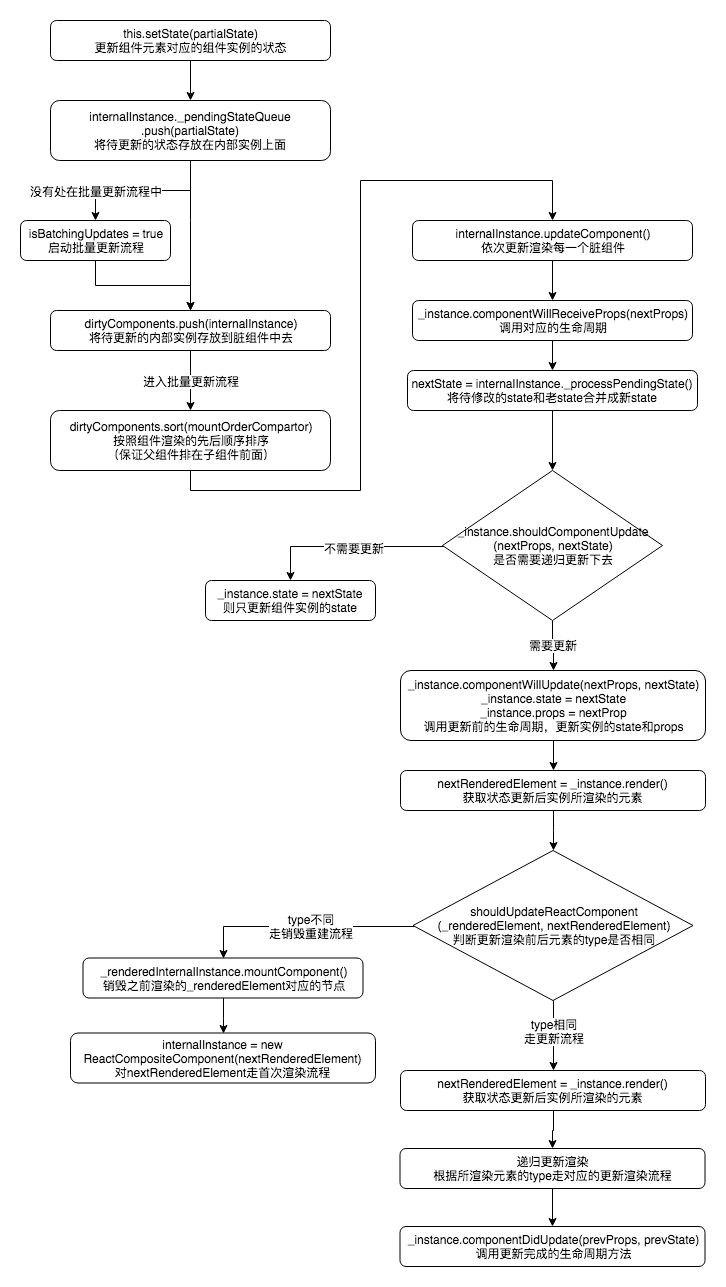

The diagram above was exported from draw.io. Its source (the exported page's mxGraphModel, read from the mxfile embedded in the PNG):
<mxGraphModel dx="1078" dy="785" grid="1" gridSize="10" guides="1" tooltips="1" connect="1" arrows="1" fold="1" page="1" pageScale="1" pageWidth="827" pageHeight="1169" math="0" shadow="0">
  <root>
    <mxCell id="X9MzUWSmG-qtpNJeQ3n--0" />
    <mxCell id="X9MzUWSmG-qtpNJeQ3n--1" parent="X9MzUWSmG-qtpNJeQ3n--0" />
    <mxCell id="JRw6W9uK_lzhYHZJ9dGZ-1" value="" style="edgeStyle=orthogonalEdgeStyle;rounded=0;orthogonalLoop=1;jettySize=auto;html=1;" parent="X9MzUWSmG-qtpNJeQ3n--1" source="ZrTZ3QZe9hee9H_QE_Jm-0" target="JRw6W9uK_lzhYHZJ9dGZ-0" edge="1">
      <mxGeometry relative="1" as="geometry" />
    </mxCell>
    <mxCell id="ZrTZ3QZe9hee9H_QE_Jm-0" value="this.setState(partialState)&lt;br&gt;更新组件元素对应的组件实例的状态&lt;br&gt;" style="rounded=1;whiteSpace=wrap;html=1;" parent="X9MzUWSmG-qtpNJeQ3n--1" vertex="1">
      <mxGeometry x="60" y="20" width="280" height="40" as="geometry" />
    </mxCell>
    <mxCell id="JRw6W9uK_lzhYHZJ9dGZ-3" value="" style="edgeStyle=orthogonalEdgeStyle;rounded=0;orthogonalLoop=1;jettySize=auto;html=1;" parent="X9MzUWSmG-qtpNJeQ3n--1" source="JRw6W9uK_lzhYHZJ9dGZ-0" target="JRw6W9uK_lzhYHZJ9dGZ-2" edge="1">
      <mxGeometry relative="1" as="geometry" />
    </mxCell>
    <mxCell id="JRw6W9uK_lzhYHZJ9dGZ-8" value="没有处在批量更新流程中" style="text;html=1;resizable=0;points=[];align=center;verticalAlign=middle;labelBackgroundColor=#ffffff;" parent="JRw6W9uK_lzhYHZJ9dGZ-3" vertex="1" connectable="0">
      <mxGeometry x="0.2387" relative="1" as="geometry">
        <mxPoint x="-28.5" as="offset" />
      </mxGeometry>
    </mxCell>
    <mxCell id="JRw6W9uK_lzhYHZJ9dGZ-5" style="edgeStyle=orthogonalEdgeStyle;rounded=0;orthogonalLoop=1;jettySize=auto;html=1;entryX=0.5;entryY=0;entryDx=0;entryDy=0;" parent="X9MzUWSmG-qtpNJeQ3n--1" source="JRw6W9uK_lzhYHZJ9dGZ-0" target="JRw6W9uK_lzhYHZJ9dGZ-4" edge="1">
      <mxGeometry relative="1" as="geometry">
        <Array as="points">
          <mxPoint x="200" y="220" />
          <mxPoint x="200" y="220" />
        </Array>
      </mxGeometry>
    </mxCell>
    <mxCell id="JRw6W9uK_lzhYHZJ9dGZ-0" value="internalInstance._pendingStateQueue&lt;br&gt;.push(partialState)&lt;br&gt;将待更新的状态存放在内部实例上面&lt;br&gt;" style="rounded=1;whiteSpace=wrap;html=1;" parent="X9MzUWSmG-qtpNJeQ3n--1" vertex="1">
      <mxGeometry x="60" y="100" width="280" height="60" as="geometry" />
    </mxCell>
    <mxCell id="JRw6W9uK_lzhYHZJ9dGZ-7" style="edgeStyle=orthogonalEdgeStyle;rounded=0;orthogonalLoop=1;jettySize=auto;html=1;entryX=0.5;entryY=0;entryDx=0;entryDy=0;" parent="X9MzUWSmG-qtpNJeQ3n--1" source="JRw6W9uK_lzhYHZJ9dGZ-2" target="JRw6W9uK_lzhYHZJ9dGZ-4" edge="1">
      <mxGeometry relative="1" as="geometry" />
    </mxCell>
    <mxCell id="JRw6W9uK_lzhYHZJ9dGZ-2" value="isBatchingUpdates = true&lt;br&gt;启动批量更新流程&lt;br&gt;" style="rounded=1;whiteSpace=wrap;html=1;" parent="X9MzUWSmG-qtpNJeQ3n--1" vertex="1">
      <mxGeometry x="30" y="220" width="150" height="40" as="geometry" />
    </mxCell>
    <mxCell id="JRw6W9uK_lzhYHZJ9dGZ-10" value="" style="edgeStyle=orthogonalEdgeStyle;rounded=0;orthogonalLoop=1;jettySize=auto;html=1;" parent="X9MzUWSmG-qtpNJeQ3n--1" source="JRw6W9uK_lzhYHZJ9dGZ-4" target="JRw6W9uK_lzhYHZJ9dGZ-9" edge="1">
      <mxGeometry relative="1" as="geometry" />
    </mxCell>
    <mxCell id="JRw6W9uK_lzhYHZJ9dGZ-11" value="进入批量更新流程" style="text;html=1;resizable=0;points=[];align=center;verticalAlign=middle;labelBackgroundColor=#ffffff;" parent="JRw6W9uK_lzhYHZJ9dGZ-10" vertex="1" connectable="0">
      <mxGeometry x="-0.325" y="-2" relative="1" as="geometry">
        <mxPoint x="2" y="10" as="offset" />
      </mxGeometry>
    </mxCell>
    <mxCell id="JRw6W9uK_lzhYHZJ9dGZ-4" value="dirtyComponents.push(internalInstance)&lt;br&gt;将待更新的内部实例存放到脏组件中去&lt;br&gt;" style="rounded=1;whiteSpace=wrap;html=1;" parent="X9MzUWSmG-qtpNJeQ3n--1" vertex="1">
      <mxGeometry x="60" y="310" width="280" height="40" as="geometry" />
    </mxCell>
    <mxCell id="JRw6W9uK_lzhYHZJ9dGZ-14" value="" style="edgeStyle=orthogonalEdgeStyle;rounded=0;orthogonalLoop=1;jettySize=auto;html=1;" parent="X9MzUWSmG-qtpNJeQ3n--1" source="JRw6W9uK_lzhYHZJ9dGZ-9" target="JRw6W9uK_lzhYHZJ9dGZ-13" edge="1">
      <mxGeometry relative="1" as="geometry">
        <Array as="points">
          <mxPoint x="200" y="490" />
          <mxPoint x="370" y="490" />
          <mxPoint x="370" y="180" />
          <mxPoint x="562" y="180" />
        </Array>
      </mxGeometry>
    </mxCell>
    <mxCell id="JRw6W9uK_lzhYHZJ9dGZ-9" value="dirtyComponents.sort(mountOrderCompartor)&lt;br&gt;按照组件渲染的先后顺序排序&lt;br&gt;（保证父组件排在子组件前面）&lt;br&gt;" style="rounded=1;whiteSpace=wrap;html=1;" parent="X9MzUWSmG-qtpNJeQ3n--1" vertex="1">
      <mxGeometry x="60" y="410" width="280" height="60" as="geometry" />
    </mxCell>
    <mxCell id="EzMA4dhB-9EI0TkQ2gZz-3" style="edgeStyle=orthogonalEdgeStyle;rounded=0;orthogonalLoop=1;jettySize=auto;html=1;entryX=0.5;entryY=0;entryDx=0;entryDy=0;strokeColor=#000000;" parent="X9MzUWSmG-qtpNJeQ3n--1" source="JRw6W9uK_lzhYHZJ9dGZ-13" target="JRw6W9uK_lzhYHZJ9dGZ-15" edge="1">
      <mxGeometry relative="1" as="geometry" />
    </mxCell>
    <mxCell id="JRw6W9uK_lzhYHZJ9dGZ-13" value="internalInstance.updateComponent()&lt;br&gt;依次更新渲染每一个脏组件&lt;br&gt;" style="rounded=1;whiteSpace=wrap;html=1;" parent="X9MzUWSmG-qtpNJeQ3n--1" vertex="1">
      <mxGeometry x="422" y="220" width="280" height="40" as="geometry" />
    </mxCell>
    <mxCell id="JRw6W9uK_lzhYHZJ9dGZ-18" value="" style="edgeStyle=orthogonalEdgeStyle;rounded=0;orthogonalLoop=1;jettySize=auto;html=1;" parent="X9MzUWSmG-qtpNJeQ3n--1" source="JRw6W9uK_lzhYHZJ9dGZ-15" target="JRw6W9uK_lzhYHZJ9dGZ-17" edge="1">
      <mxGeometry relative="1" as="geometry" />
    </mxCell>
    <mxCell id="JRw6W9uK_lzhYHZJ9dGZ-15" value="_instance.componentWillReceiveProps(nextProps)&lt;br&gt;调用对应的生命周期&lt;br&gt;" style="rounded=1;whiteSpace=wrap;html=1;" parent="X9MzUWSmG-qtpNJeQ3n--1" vertex="1">
      <mxGeometry x="422" y="300" width="280" height="40" as="geometry" />
    </mxCell>
    <mxCell id="JRw6W9uK_lzhYHZJ9dGZ-20" value="" style="edgeStyle=orthogonalEdgeStyle;rounded=0;orthogonalLoop=1;jettySize=auto;html=1;entryX=0.5;entryY=0;entryDx=0;entryDy=0;" parent="X9MzUWSmG-qtpNJeQ3n--1" source="JRw6W9uK_lzhYHZJ9dGZ-17" target="JRw6W9uK_lzhYHZJ9dGZ-21" edge="1">
      <mxGeometry relative="1" as="geometry">
        <mxPoint x="580" y="490" as="targetPoint" />
      </mxGeometry>
    </mxCell>
    <mxCell id="JRw6W9uK_lzhYHZJ9dGZ-17" value="nextState = internalInstance._processPendingState()&lt;br&gt;将待修改的state和老state合并成新state&lt;br&gt;" style="rounded=1;whiteSpace=wrap;html=1;" parent="X9MzUWSmG-qtpNJeQ3n--1" vertex="1">
      <mxGeometry x="417" y="370" width="290" height="40" as="geometry" />
    </mxCell>
    <mxCell id="JRw6W9uK_lzhYHZJ9dGZ-25" style="edgeStyle=orthogonalEdgeStyle;rounded=0;orthogonalLoop=1;jettySize=auto;html=1;entryX=0.5;entryY=0;entryDx=0;entryDy=0;" parent="X9MzUWSmG-qtpNJeQ3n--1" source="JRw6W9uK_lzhYHZJ9dGZ-21" target="JRw6W9uK_lzhYHZJ9dGZ-24" edge="1">
      <mxGeometry relative="1" as="geometry" />
    </mxCell>
    <mxCell id="JRw6W9uK_lzhYHZJ9dGZ-26" value="需要更新" style="text;html=1;resizable=0;points=[];align=center;verticalAlign=middle;labelBackgroundColor=#ffffff;" parent="JRw6W9uK_lzhYHZJ9dGZ-25" vertex="1" connectable="0">
      <mxGeometry x="-0.04" relative="1" as="geometry">
        <mxPoint as="offset" />
      </mxGeometry>
    </mxCell>
    <mxCell id="JRw6W9uK_lzhYHZJ9dGZ-28" style="edgeStyle=orthogonalEdgeStyle;rounded=0;orthogonalLoop=1;jettySize=auto;html=1;entryX=0.5;entryY=0;entryDx=0;entryDy=0;" parent="X9MzUWSmG-qtpNJeQ3n--1" source="JRw6W9uK_lzhYHZJ9dGZ-21" target="JRw6W9uK_lzhYHZJ9dGZ-27" edge="1">
      <mxGeometry relative="1" as="geometry">
        <Array as="points">
          <mxPoint x="300" y="546" />
        </Array>
      </mxGeometry>
    </mxCell>
    <mxCell id="JRw6W9uK_lzhYHZJ9dGZ-29" value="不需要更新" style="text;html=1;resizable=0;points=[];align=center;verticalAlign=middle;labelBackgroundColor=#ffffff;" parent="JRw6W9uK_lzhYHZJ9dGZ-28" vertex="1" connectable="0">
      <mxGeometry x="-0.04" y="1" relative="1" as="geometry">
        <mxPoint as="offset" />
      </mxGeometry>
    </mxCell>
    <mxCell id="JRw6W9uK_lzhYHZJ9dGZ-21" value="&lt;span&gt;_instance.shouldComponentUpdate&lt;br&gt;(nextProps, nextState)&lt;br&gt;是否需要递归更新下去&lt;br&gt;&lt;/span&gt;" style="rhombus;whiteSpace=wrap;html=1;" parent="X9MzUWSmG-qtpNJeQ3n--1" vertex="1">
      <mxGeometry x="452" y="470" width="220" height="150" as="geometry" />
    </mxCell>
    <mxCell id="JRw6W9uK_lzhYHZJ9dGZ-31" value="" style="edgeStyle=orthogonalEdgeStyle;rounded=0;orthogonalLoop=1;jettySize=auto;html=1;" parent="X9MzUWSmG-qtpNJeQ3n--1" source="JRw6W9uK_lzhYHZJ9dGZ-24" target="JRw6W9uK_lzhYHZJ9dGZ-30" edge="1">
      <mxGeometry relative="1" as="geometry" />
    </mxCell>
    <mxCell id="JRw6W9uK_lzhYHZJ9dGZ-24" value="_instance.componentWillUpdate(nextProps, nextState)&lt;br&gt;_instance.state = nextState&lt;br&gt;_instance.props = nextProp&lt;br&gt;调用更新前的生命周期，更新实例的state和props&lt;br&gt;" style="rounded=1;whiteSpace=wrap;html=1;" parent="X9MzUWSmG-qtpNJeQ3n--1" vertex="1">
      <mxGeometry x="410" y="670" width="305" height="70" as="geometry" />
    </mxCell>
    <mxCell id="YtQCj8Ln8pqs8E7fZ1MW-2" style="edgeStyle=orthogonalEdgeStyle;rounded=0;orthogonalLoop=1;jettySize=auto;html=1;entryX=0.5;entryY=0;entryDx=0;entryDy=0;" parent="X9MzUWSmG-qtpNJeQ3n--1" source="JRw6W9uK_lzhYHZJ9dGZ-30" target="NMEo16_AzOC38FxMkYVG-0" edge="1">
      <mxGeometry relative="1" as="geometry" />
    </mxCell>
    <mxCell id="JRw6W9uK_lzhYHZJ9dGZ-30" value="nextRenderedElement = _instance.render()&lt;br&gt;获取状态更新后实例所渲染的元素&lt;br&gt;" style="rounded=1;whiteSpace=wrap;html=1;" parent="X9MzUWSmG-qtpNJeQ3n--1" vertex="1">
      <mxGeometry x="410" y="770" width="305" height="40" as="geometry" />
    </mxCell>
    <mxCell id="JRw6W9uK_lzhYHZJ9dGZ-27" value="_instance.state = nextState&lt;br&gt;则只更新组件实例的state&lt;br&gt;" style="rounded=1;whiteSpace=wrap;html=1;" parent="X9MzUWSmG-qtpNJeQ3n--1" vertex="1">
      <mxGeometry x="215" y="580" width="170" height="40" as="geometry" />
    </mxCell>
    <mxCell id="YtQCj8Ln8pqs8E7fZ1MW-1" style="edgeStyle=orthogonalEdgeStyle;rounded=0;orthogonalLoop=1;jettySize=auto;html=1;entryX=0.5;entryY=0;entryDx=0;entryDy=0;" parent="X9MzUWSmG-qtpNJeQ3n--1" source="NMEo16_AzOC38FxMkYVG-0" target="YtQCj8Ln8pqs8E7fZ1MW-0" edge="1">
      <mxGeometry relative="1" as="geometry" />
    </mxCell>
    <mxCell id="YtQCj8Ln8pqs8E7fZ1MW-3" value="type相同&lt;br&gt;走更新流程&lt;br&gt;" style="text;html=1;resizable=0;points=[];align=center;verticalAlign=middle;labelBackgroundColor=#ffffff;" parent="YtQCj8Ln8pqs8E7fZ1MW-1" vertex="1" connectable="0">
      <mxGeometry x="-0.0021" y="-13" relative="1" as="geometry">
        <mxPoint x="13.5" y="-4.5" as="offset" />
      </mxGeometry>
    </mxCell>
    <mxCell id="YtQCj8Ln8pqs8E7fZ1MW-5" style="edgeStyle=orthogonalEdgeStyle;rounded=0;orthogonalLoop=1;jettySize=auto;html=1;entryX=0.5;entryY=0;entryDx=0;entryDy=0;" parent="X9MzUWSmG-qtpNJeQ3n--1" source="NMEo16_AzOC38FxMkYVG-0" target="YtQCj8Ln8pqs8E7fZ1MW-4" edge="1">
      <mxGeometry relative="1" as="geometry">
        <Array as="points">
          <mxPoint x="233" y="926" />
        </Array>
      </mxGeometry>
    </mxCell>
    <mxCell id="YtQCj8Ln8pqs8E7fZ1MW-6" value="type不同&lt;br&gt;走销毁重建流程&lt;br&gt;" style="text;html=1;resizable=0;points=[];align=center;verticalAlign=middle;labelBackgroundColor=#ffffff;" parent="YtQCj8Ln8pqs8E7fZ1MW-5" vertex="1" connectable="0">
      <mxGeometry x="0.0065" y="-5" relative="1" as="geometry">
        <mxPoint x="8.5" y="4.5" as="offset" />
      </mxGeometry>
    </mxCell>
    <mxCell id="NMEo16_AzOC38FxMkYVG-0" value="shouldUpdateReactComponent&lt;br&gt;(_renderedElement, nextRenderedElement)&lt;br&gt;判断更新渲染前后元素的type是否相同&lt;br&gt;" style="rhombus;whiteSpace=wrap;html=1;" parent="X9MzUWSmG-qtpNJeQ3n--1" vertex="1">
      <mxGeometry x="422.5" y="850" width="280" height="150" as="geometry" />
    </mxCell>
    <mxCell id="vrFXZD74F1tJP2Zr0b1q-3" value="" style="edgeStyle=orthogonalEdgeStyle;rounded=0;orthogonalLoop=1;jettySize=auto;html=1;strokeColor=#000000;" parent="X9MzUWSmG-qtpNJeQ3n--1" source="YtQCj8Ln8pqs8E7fZ1MW-0" target="vrFXZD74F1tJP2Zr0b1q-2" edge="1">
      <mxGeometry relative="1" as="geometry" />
    </mxCell>
    <mxCell id="YtQCj8Ln8pqs8E7fZ1MW-0" value="nextRenderedElement = _instance.render()&lt;br&gt;获取状态更新后实例所渲染的元素&lt;br&gt;" style="rounded=1;whiteSpace=wrap;html=1;" parent="X9MzUWSmG-qtpNJeQ3n--1" vertex="1">
      <mxGeometry x="410" y="1070" width="305" height="40" as="geometry" />
    </mxCell>
    <mxCell id="8niRtAVwnids5Np3MnpB-1" value="" style="edgeStyle=orthogonalEdgeStyle;rounded=0;orthogonalLoop=1;jettySize=auto;html=1;strokeColor=#000000;" parent="X9MzUWSmG-qtpNJeQ3n--1" source="vrFXZD74F1tJP2Zr0b1q-2" target="8niRtAVwnids5Np3MnpB-0" edge="1">
      <mxGeometry relative="1" as="geometry" />
    </mxCell>
    <mxCell id="vrFXZD74F1tJP2Zr0b1q-2" value="递归更新渲染&lt;br&gt;根据所渲染元素的type走对应的更新渲染流程&lt;br&gt;" style="rounded=1;whiteSpace=wrap;html=1;" parent="X9MzUWSmG-qtpNJeQ3n--1" vertex="1">
      <mxGeometry x="409.5" y="1148" width="305" height="40" as="geometry" />
    </mxCell>
    <mxCell id="8niRtAVwnids5Np3MnpB-0" value="_instance.componentDidUpdate(prevProps, prevState)&lt;br&gt;调用更新完成的生命周期方法&lt;br&gt;" style="rounded=1;whiteSpace=wrap;html=1;" parent="X9MzUWSmG-qtpNJeQ3n--1" vertex="1">
      <mxGeometry x="409.5" y="1226" width="305" height="40" as="geometry" />
    </mxCell>
    <mxCell id="naGb0OazF1QW9QuLMcE--3" value="" style="edgeStyle=orthogonalEdgeStyle;rounded=0;orthogonalLoop=1;jettySize=auto;html=1;strokeColor=#000000;entryX=0.5;entryY=0;entryDx=0;entryDy=0;" parent="X9MzUWSmG-qtpNJeQ3n--1" source="YtQCj8Ln8pqs8E7fZ1MW-4" target="EzMA4dhB-9EI0TkQ2gZz-0" edge="1">
      <mxGeometry relative="1" as="geometry">
        <mxPoint x="232.5" y="1037.5" as="targetPoint" />
      </mxGeometry>
    </mxCell>
    <mxCell id="YtQCj8Ln8pqs8E7fZ1MW-4" value="_renderedInternalInstance.mountComponent()&lt;br&gt;销毁之前渲染的_renderedElement对应的节点&lt;br&gt;" style="rounded=1;whiteSpace=wrap;html=1;" parent="X9MzUWSmG-qtpNJeQ3n--1" vertex="1">
      <mxGeometry x="92.5" y="957.5" width="280" height="40" as="geometry" />
    </mxCell>
    <mxCell id="EzMA4dhB-9EI0TkQ2gZz-0" value="internalInstance = new ReactCompositeComponent(nextRenderedElement)&lt;br&gt;对nextRenderedElement走首次渲染流程&lt;br&gt;" style="rounded=1;whiteSpace=wrap;html=1;" parent="X9MzUWSmG-qtpNJeQ3n--1" vertex="1">
      <mxGeometry x="80" y="1032.5" width="305" height="50" as="geometry" />
    </mxCell>
  </root>
</mxGraphModel>